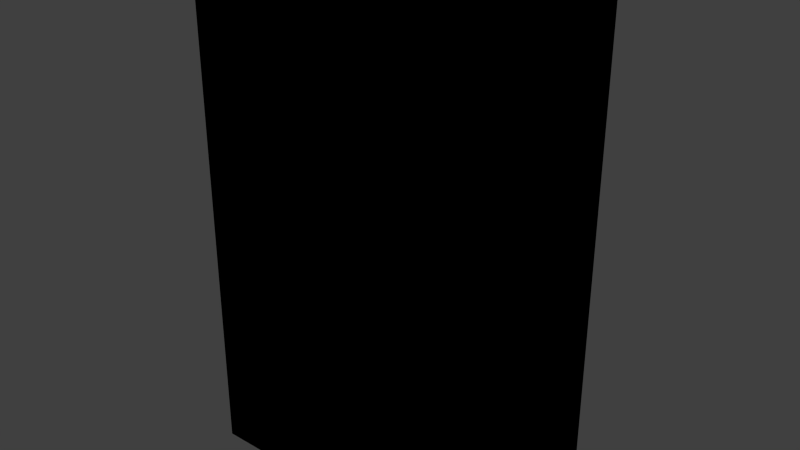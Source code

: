 # Source: panel_heater.blend  (saved by Blender 2.81.16; exported with 4.5.12 LTS)
import bpy
from mathutils import Matrix  # noqa: F401  (used for matrix-valued properties, if any)

bpy.ops.wm.read_factory_settings(use_empty=True)
scene = bpy.context.scene
scene.name = 'Scene'

# ---- collections
col_collection_1 = bpy.data.collections.new('Collection 1'); scene.collection.children.link(col_collection_1)

# ---- images (referenced by path relative to the original .blend; pixels are not part of the script)
import os
ASSET_DIR = os.environ.get("B2B_ASSET_DIR", "")  # directory of the original .blend (textures are referenced by path, not embedded)
HERE = os.path.dirname(os.path.abspath(__file__))  # packed textures are extracted next to this script under _unpacked/

def load_image(name, relpath, width, height, colorspace="sRGB"):
    """Load a texture the original file referenced (path relative to the .blend, or extracted next to this script)."""
    p = next((c for c in (os.path.join(HERE, relpath), os.path.join(ASSET_DIR, relpath)) if relpath and os.path.exists(c)), "")
    if p:
        img = bpy.data.images.load(p, check_existing=True)
        img.name = name
    else:  # same state as the original file: an image datablock whose file is absent (Cycles renders it pink)
        img = bpy.data.images.new(name, width, height)
        img.source = "FILE"
        img.filepath = "//" + (relpath or name)
    img.colorspace_settings.name = colorspace
    return img
img_panel_heater_png = load_image('panel_heater.png', '_unpacked/panel_heater.fe956f78.png', 124, 128, 'sRGB')

# ---- materials (node trees are filled in below, after node groups)
mat_material = bpy.data.materials.new('Material')
mat_material.alpha_threshold = 0.0
mat_material.use_transparent_shadow = False
mat_material.roughness = 0.5
mat_material.line_color = (0.0, 0.0, 0.0, 1.0)

# ---- material node trees
mat_material.use_nodes = True; mat_material.node_tree.nodes.clear()
_N = mat_material.node_tree.nodes; _L = mat_material.node_tree.links
n0 = _N.new('ShaderNodeOutputMaterial'); n0.name = 'Material Output'; n0.location = (300, 300)
n1 = _N.new('ShaderNodeTexImage'); n1.name = 'Image Texture'; n1.location = (-37, 344)
n1.image = img_panel_heater_png
n1.interpolation = 'Closest'
n0.is_active_output = True

# ---- world
world_world = bpy.data.worlds.new('World'); scene.world = world_world
world_world.color = (0.05088, 0.05088, 0.05088)
world_world.use_sun_shadow = False
world_world.sun_shadow_jitter_overblur = 0.0
world_world.cycles.sampling_method = 'NONE'
world_world.cycles.sample_map_resolution = 256

# ---- meshes
me_cube = bpy.data.meshes.new('Cube')
me_cube.from_pydata([(-0.1524, -0.09144, -0.2591), (-0.1524, 0.09144, -0.2591), (0.1524, -0.09144, 0.2591), (0.1524, 0.09144, 0.2591), (0.1524, -0.09144, -0.2591), (0.1524, 0.09144, -0.2591), (-0.1524, -0.09144, 0.2591), (-0.1524, 0.09144, 0.2591)], [], [(4, 0, 1, 5), (2, 3, 7, 6), (4, 2, 6, 0), (0, 6, 7, 1), (1, 7, 3, 5), (2, 4, 5, 3)])
_uv = me_cube.uv_layers.new(name='UVMap')
_uv.uv.foreach_set('vector', [0.3308, 0.1679, 0.6788, 0.1679, 0.6788, 0.00774, 0.3308, 0.00774, 0.6818, 0.8333, 0.6818, 0.9898, 0.3278, 0.9898, 0.3278, 0.8333, 0.7666, 0.1785, 0.7666, 0.8278, 0.2409, 0.8278, 0.2409, 0.1785, 0.2338, 0.1747, 0.2338, 0.8273, 0.002559, 0.8273, 0.002559, 0.1747, 0.08625, 0.0389, 0.1955, 0.0389, 0.1955, 0.1448, 0.08625, 0.1448, 0.7731, 0.8273, 0.7731, 0.1747, 1.002, 0.1747, 1.002, 0.8273])
me_cube.materials.append(mat_material)
me_cube.use_remesh_preserve_volume = False
me_cube.use_remesh_preserve_attributes = False
me_cube.use_mirror_vertex_groups = False
me_cube.update()

# ---- objects
ob_panel_heater = bpy.data.objects.new('panel_heater', me_cube)

# ---- transforms, parenting, visibility, modifiers, constraints
ob_panel_heater.location = (3.019e-09, 1.321e-09, -1.51e-09)
ob_panel_heater.lock_rotations_4d = False
ob_panel_heater.empty_display_type = 'ARROWS'
ob_panel_heater.lineart.crease_threshold = 0.0

# ---- collection membership
col_collection_1.objects.link(ob_panel_heater)

# ---- scene / render settings (as saved in the file)
scene.frame_start = 1; scene.frame_end = 250; scene.frame_set(1)
scene.render.engine = 'BLENDER_EEVEE_NEXT'
scene.render.resolution_percentage = 50
scene.render.dither_intensity = 0.0
scene.cycles.use_denoising = False
scene.cycles.samples = 10
scene.cycles.sampling_pattern = 'TABULATED_SOBOL'
scene.cycles.light_sampling_threshold = 0.0
scene.cycles.use_adaptive_sampling = False
scene.cycles.use_light_tree = False
scene.cycles.blur_glossy = 0.0
scene.cycles.pixel_filter_type = 'GAUSSIAN'
scene.cycles.sample_clamp_indirect = 0.0
scene.view_settings.view_transform = 'Standard'
bpy.context.view_layer.update()

# ---- added for rendering (the .blend has no active camera and no usable light): camera, sun
cam_auto = bpy.data.cameras.new('AutoCamera')
cam_auto.lens = 50.0
cam_auto.sensor_width = 36.0
cam_auto.clip_end = 1000.0
ob_auto_camera = bpy.data.objects.new('AutoCamera', cam_auto)
scene.collection.objects.link(ob_auto_camera)
ob_auto_camera.location = (0.581375, -0.69765, 0.4651)
ob_auto_camera.rotation_euler = (1.09748, -7.21219e-08, 0.694738)
scene.camera = ob_auto_camera
light_auto_sun = bpy.data.lights.new('AutoSun', 'SUN')
light_auto_sun.energy = 3.0
light_auto_sun.angle = 0.0523599
ob_auto_sun = bpy.data.objects.new('AutoSun', light_auto_sun)
scene.collection.objects.link(ob_auto_sun)
ob_auto_sun.rotation_euler = (0.872665, 0.174533, 0.523599)
bpy.context.view_layer.update()
